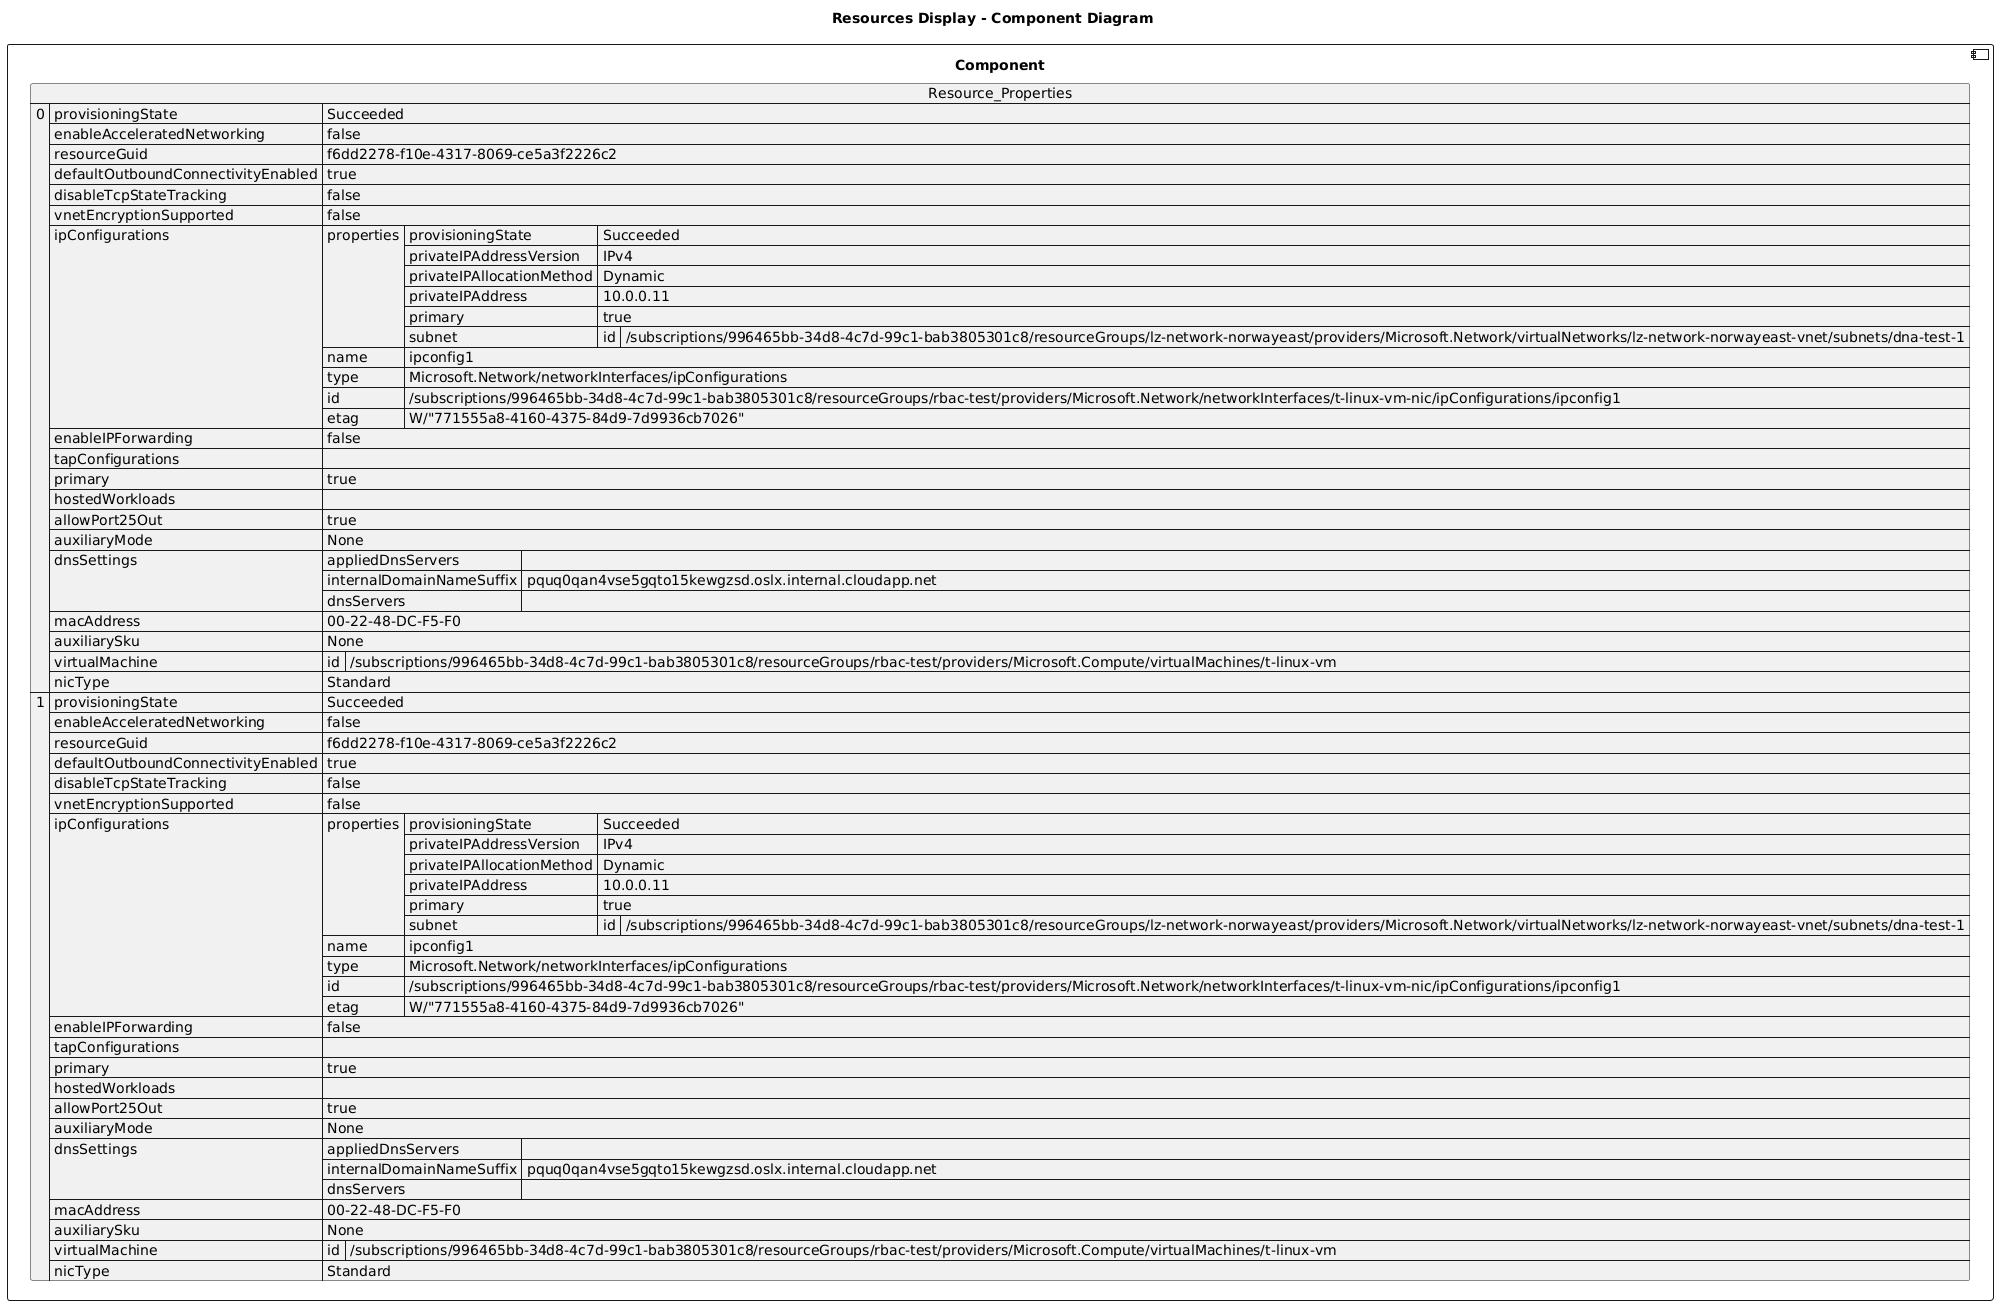

The diagram above was rendered by PlantUML. Its source (embedded in the PNG):
@startuml

title Resources Display - Component Diagram

component Component {

json  Resource_Properties {
  "0": {
    "provisioningState": "Succeeded",
    "enableAcceleratedNetworking": false,
    "resourceGuid": "f6dd2278-f10e-4317-8069-ce5a3f2226c2",
    "defaultOutboundConnectivityEnabled": true,
    "disableTcpStateTracking": false,
    "vnetEncryptionSupported": false,
    "ipConfigurations": [
      {
        "properties": {
          "provisioningState": "Succeeded",
          "privateIPAddressVersion": "IPv4",
          "privateIPAllocationMethod": "Dynamic",
          "privateIPAddress": "10.0.0.11",
          "primary": true,
          "subnet": {
            "id": "/subscriptions/996465bb-34d8-4c7d-99c1-bab3805301c8/resourceGroups/lz-network-norwayeast/providers/Microsoft.Network/virtualNetworks/lz-network-norwayeast-vnet/subnets/dna-test-1"
          }
        },
        "name": "ipconfig1",
        "type": "Microsoft.Network/networkInterfaces/ipConfigurations",
        "id": "/subscriptions/996465bb-34d8-4c7d-99c1-bab3805301c8/resourceGroups/rbac-test/providers/Microsoft.Network/networkInterfaces/t-linux-vm-nic/ipConfigurations/ipconfig1",
        "etag": "W/\"771555a8-4160-4375-84d9-7d9936cb7026\""
      }
    ],
    "enableIPForwarding": false,
    "tapConfigurations": [],
    "primary": true,
    "hostedWorkloads": [],
    "allowPort25Out": true,
    "auxiliaryMode": "None",
    "dnsSettings": {
      "appliedDnsServers": [],
      "internalDomainNameSuffix": "pquq0qan4vse5gqto15kewgzsd.oslx.internal.cloudapp.net",
      "dnsServers": []
    },
    "macAddress": "00-22-48-DC-F5-F0",
    "auxiliarySku": "None",
    "virtualMachine": {
      "id": "/subscriptions/996465bb-34d8-4c7d-99c1-bab3805301c8/resourceGroups/rbac-test/providers/Microsoft.Compute/virtualMachines/t-linux-vm"
    },
    "nicType": "Standard"
  },
  "1": {
    "provisioningState": "Succeeded",
    "enableAcceleratedNetworking": false,
    "resourceGuid": "f6dd2278-f10e-4317-8069-ce5a3f2226c2",
    "defaultOutboundConnectivityEnabled": true,
    "disableTcpStateTracking": false,
    "vnetEncryptionSupported": false,
    "ipConfigurations": [
      {
        "properties": {
          "provisioningState": "Succeeded",
          "privateIPAddressVersion": "IPv4",
          "privateIPAllocationMethod": "Dynamic",
          "privateIPAddress": "10.0.0.11",
          "primary": true,
          "subnet": {
            "id": "/subscriptions/996465bb-34d8-4c7d-99c1-bab3805301c8/resourceGroups/lz-network-norwayeast/providers/Microsoft.Network/virtualNetworks/lz-network-norwayeast-vnet/subnets/dna-test-1"
          }
        },
        "name": "ipconfig1",
        "type": "Microsoft.Network/networkInterfaces/ipConfigurations",
        "id": "/subscriptions/996465bb-34d8-4c7d-99c1-bab3805301c8/resourceGroups/rbac-test/providers/Microsoft.Network/networkInterfaces/t-linux-vm-nic/ipConfigurations/ipconfig1",
        "etag": "W/\"771555a8-4160-4375-84d9-7d9936cb7026\""
      }
    ],
    "enableIPForwarding": false,
    "tapConfigurations": [],
    "primary": true,
    "hostedWorkloads": [],
    "allowPort25Out": true,
    "auxiliaryMode": "None",
    "dnsSettings": {
      "appliedDnsServers": [],
      "internalDomainNameSuffix": "pquq0qan4vse5gqto15kewgzsd.oslx.internal.cloudapp.net",
      "dnsServers": []
    },
    "macAddress": "00-22-48-DC-F5-F0",
    "auxiliarySku": "None",
    "virtualMachine": {
      "id": "/subscriptions/996465bb-34d8-4c7d-99c1-bab3805301c8/resourceGroups/rbac-test/providers/Microsoft.Compute/virtualMachines/t-linux-vm"
    },
    "nicType": "Standard"
  }
}
}
@enduml